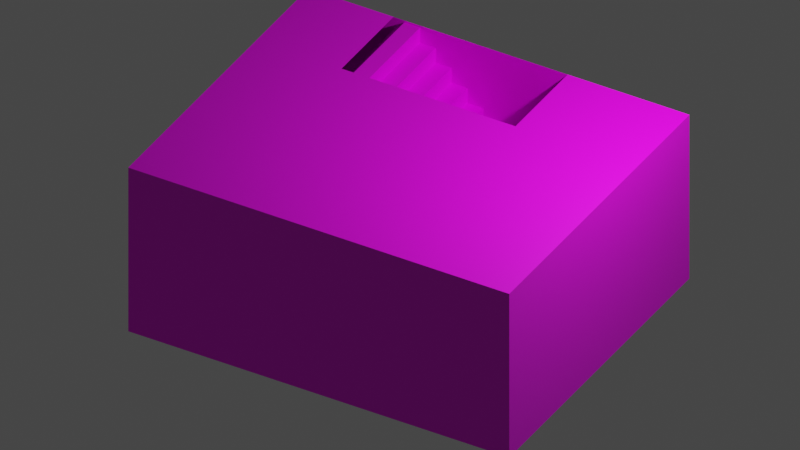 # Source: tutorial_room.blend  (saved by Blender 2.93.21; exported with 4.5.12 LTS)
import bpy
from mathutils import Matrix  # noqa: F401  (used for matrix-valued properties, if any)

bpy.ops.wm.read_factory_settings(use_empty=True)
scene = bpy.context.scene
scene.name = 'Scene'

# ---- collections
col_collection = bpy.data.collections.new('Collection'); scene.collection.children.link(col_collection)

# ---- images (referenced by path relative to the original .blend; pixels are not part of the script)
import os
ASSET_DIR = os.environ.get("B2B_ASSET_DIR", "")  # directory of the original .blend (textures are referenced by path, not embedded)
HERE = os.path.dirname(os.path.abspath(__file__))  # packed textures are extracted next to this script under _unpacked/

def load_image(name, relpath, width, height, colorspace="sRGB"):
    """Load a texture the original file referenced (path relative to the .blend, or extracted next to this script)."""
    p = next((c for c in (os.path.join(HERE, relpath), os.path.join(ASSET_DIR, relpath)) if relpath and os.path.exists(c)), "")
    if p:
        img = bpy.data.images.load(p, check_existing=True)
        img.name = name
    else:  # same state as the original file: an image datablock whose file is absent (Cycles renders it pink)
        img = bpy.data.images.new(name, width, height)
        img.source = "FILE"
        img.filepath = "//" + (relpath or name)
    img.colorspace_settings.name = colorspace
    return img
img_untitled_003 = load_image('Untitled.003', '', 2048, 2048, 'sRGB')
img_stromkasten = load_image('stromkasten', 'stromkasten.png', 1024, 1024, 'sRGB')
img_tisch = load_image('tisch', 'tisch_bemalt.png', 1024, 1024, 'sRGB')

# ---- materials (node trees are filled in below, after node groups)
mat_material = bpy.data.materials.new('Material')
mat_material.alpha_threshold = 0.0
mat_material.use_backface_culling = True
mat_material.use_transparent_shadow = False
mat_material.line_color = (0.0, 0.0, 0.0, 1.0)
mat_material_002 = bpy.data.materials.new('Material.002')
mat_material_002.alpha_threshold = 0.0
mat_material_002.use_backface_culling = True
mat_material_002.use_transparent_shadow = False
mat_material_002.line_color = (0.0, 0.0, 0.0, 1.0)
mat_material_003 = bpy.data.materials.new('Material.003')
mat_material_003.use_transparent_shadow = False
mat_material_001 = bpy.data.materials.new('Material.001')
mat_material_001.use_transparent_shadow = False

# ---- material node trees
mat_material.use_nodes = True; mat_material.node_tree.nodes.clear()
_N = mat_material.node_tree.nodes; _L = mat_material.node_tree.links
n0 = _N.new('ShaderNodeOutputMaterial'); n0.name = 'Material Output'; n0.location = (300, 300)
n1 = _N.new('ShaderNodeBsdfPrincipled'); n1.name = 'Principled BSDF'; n1.location = (10, 300)
n1.distribution = 'GGX'
n1.subsurface_method = 'BURLEY'
n1.inputs[2].default_value = 0.4
n1.inputs[3].default_value = 1.45
n1.inputs[27].default_value = (0.0, 0.0, 0.0, 1.0)
n1.inputs[28].default_value = 1.0
n2 = _N.new('ShaderNodeTexImage'); n2.name = 'Image Texture'; n2.location = (-280, 280)
n2.image = img_untitled_003
_L.new(n1.outputs[0], n0.inputs[0])
_L.new(n2.outputs[0], n1.inputs[0])
n0.is_active_output = True
mat_material_002.use_nodes = True; mat_material_002.node_tree.nodes.clear()
_N = mat_material_002.node_tree.nodes; _L = mat_material_002.node_tree.links
n0 = _N.new('ShaderNodeOutputMaterial'); n0.name = 'Material Output'; n0.location = (300, 300)
n1 = _N.new('ShaderNodeBsdfPrincipled'); n1.name = 'Principled BSDF'; n1.location = (10, 300)
n1.distribution = 'GGX'
n1.subsurface_method = 'BURLEY'
n1.inputs[2].default_value = 0.4
n1.inputs[3].default_value = 1.45
n1.inputs[27].default_value = (0.0, 0.0, 0.0, 1.0)
n1.inputs[28].default_value = 1.0
n2 = _N.new('ShaderNodeTexImage'); n2.name = 'Image Texture'; n2.location = (-280, 280)
_L.new(n1.outputs[0], n0.inputs[0])
_L.new(n2.outputs[0], n1.inputs[0])
n0.is_active_output = True
mat_material_003.use_nodes = True; mat_material_003.node_tree.nodes.clear()
_N = mat_material_003.node_tree.nodes; _L = mat_material_003.node_tree.links
n0 = _N.new('ShaderNodeBsdfPrincipled'); n0.name = 'Principled BSDF'; n0.location = (10, 300)
n0.distribution = 'GGX'
n0.subsurface_method = 'BURLEY'
n0.inputs[3].default_value = 1.45
n0.inputs[27].default_value = (0.0, 0.0, 0.0, 1.0)
n0.inputs[28].default_value = 1.0
n1 = _N.new('ShaderNodeOutputMaterial'); n1.name = 'Material Output'; n1.location = (300, 300)
n2 = _N.new('ShaderNodeTexImage'); n2.name = 'Image Texture'; n2.location = (-280, 280)
n2.image = img_stromkasten
_L.new(n0.outputs[0], n1.inputs[0])
_L.new(n2.outputs[0], n0.inputs[0])
n1.is_active_output = True
mat_material_001.use_nodes = True; mat_material_001.node_tree.nodes.clear()
_N = mat_material_001.node_tree.nodes; _L = mat_material_001.node_tree.links
n0 = _N.new('ShaderNodeBsdfPrincipled'); n0.name = 'Principled BSDF'; n0.location = (10, 300)
n0.distribution = 'GGX'
n0.subsurface_method = 'BURLEY'
n0.inputs[3].default_value = 1.45
n0.inputs[27].default_value = (0.0, 0.0, 0.0, 1.0)
n0.inputs[28].default_value = 1.0
n1 = _N.new('ShaderNodeOutputMaterial'); n1.name = 'Material Output'; n1.location = (300, 300)
n2 = _N.new('ShaderNodeTexImage'); n2.name = 'Image Texture'; n2.location = (-280, 280)
n2.image = img_tisch
_L.new(n0.outputs[0], n1.inputs[0])
_L.new(n2.outputs[0], n0.inputs[0])
n1.is_active_output = True

# ---- world
world_world = bpy.data.worlds.new('World'); scene.world = world_world
world_world.use_nodes = True; world_world.node_tree.nodes.clear()
_N = world_world.node_tree.nodes; _L = world_world.node_tree.links
n0 = _N.new('ShaderNodeOutputWorld'); n0.name = 'World Output'; n0.location = (300, 300)
n1 = _N.new('ShaderNodeBackground'); n1.name = 'Background'; n1.location = (10, 300)
n1.inputs[0].default_value = (0.05088, 0.05088, 0.05088, 1.0)
_L.new(n1.outputs[0], n0.inputs[0])
n0.is_active_output = True
world_world.color = (0.05088, 0.05088, 0.05088)
world_world.use_sun_shadow = False
world_world.sun_shadow_jitter_overblur = 0.0

# ---- cameras
cam_camera = bpy.data.cameras.new('Camera')
cam_camera.type = 'ORTHO'
cam_camera.clip_end = 100.0
cam_camera.ortho_scale = 10.0

# ---- lights
light_light = bpy.data.lights.new('Light', 'POINT')
light_light.transmission_factor = 0.0
light_light.energy = 1000.0
light_light.shadow_soft_size = 0.1
light_light.shadow_maximum_resolution = 0.006
light_light.use_absolute_resolution = True

# ---- meshes
me_cube = bpy.data.meshes.new('Cube')
me_cube.from_pydata([(2.75, 2.25, 2.5), (2.75, 2.25, 0.0), (2.75, -2.25, 2.5), (2.75, -2.25, 0.0), (-2.75, 2.25, 2.5), (-2.75, 2.25, 0.0), (-2.75, -2.25, 2.5), (-2.75, -2.25, 0.0), (-2.75, 0.947, 0.0), (2.75, 0.947, 2.5), (-2.75, 0.947, 2.5), (2.75, 0.947, 0.0), (0.9948, 2.25, 0.0), (0.9948, -2.25, 2.5), (0.9948, -2.25, 0.0), (0.9948, 2.25, 2.5), (0.9948, 0.947, 0.0), (0.9948, 0.947, 2.5), (-1.519, 2.25, 0.0), (-1.519, -2.25, 2.5), (-1.519, 0.947, 2.5), (-1.519, -2.25, 0.0), (-1.519, 2.25, 2.5), (-1.519, 0.947, 0.0)], [], [(20, 19, 6, 10), (21, 7, 6, 19), (8, 5, 4, 10), (16, 14, 3, 11), (11, 3, 2, 9), (12, 1, 0, 15), (1, 11, 9, 0), (12, 16, 11, 1), (7, 8, 10, 6), (8, 7, 21, 23), (0, 9, 17, 15), (18, 23, 16, 12), (18, 12, 15, 22), (23, 21, 14, 16), (3, 14, 13, 2), (9, 2, 13, 17), (5, 18, 22, 4), (5, 8, 23, 18), (14, 21, 19, 13), (17, 13, 19, 20), (4, 22, 20, 10)])
_uv = me_cube.uv_layers.new(name='UVMap')
_uv.uv.foreach_set('vector', [0.2906, 0.1119, 0.0, 0.1119, 0.0, 0.0, 0.2906, 0.0, 0.2273, 0.8881, 0.2273, 1.0, 0.0, 1.0, 0.0, 0.8881, 0.6818, 0.7906, 0.6818, 0.9091, 0.4545, 0.9091, 0.4545, 0.7906, 0.6997, 0.1596, 0.4091, 0.1596, 0.4091, 0.0, 0.6997, 0.0, 0.9091, 0.6185, 0.9091, 0.9091, 0.6818, 0.9091, 0.6818, 0.6185, 0.4545, 0.8404, 0.4545, 1.0, 0.2273, 1.0, 0.2273, 0.8404, 0.9091, 0.5, 0.9091, 0.6185, 0.6818, 0.6185, 0.6818, 0.5, 0.8182, 0.1596, 0.6997, 0.1596, 0.6997, 0.0, 0.8182, 0.0, 0.6818, 0.5, 0.6818, 0.7906, 0.4545, 0.7906, 0.4545, 0.5, 0.6997, 0.5, 0.4091, 0.5, 0.4091, 0.3881, 0.6997, 0.3881, 0.4091, 0.5, 0.2906, 0.5, 0.2906, 0.3404, 0.4091, 0.3404, 0.8182, 0.3881, 0.6997, 0.3881, 0.6997, 0.1596, 0.8182, 0.1596, 0.4545, 0.6119, 0.4545, 0.8404, 0.2273, 0.8404, 0.2273, 0.6119, 0.6997, 0.3881, 0.4091, 0.3881, 0.4091, 0.1596, 0.6997, 0.1596, 0.2273, 0.5, 0.2273, 0.6596, 0.0, 0.6596, 0.0, 0.5, 0.2906, 0.5, 0.0, 0.5, 0.0, 0.3404, 0.2906, 0.3404, 0.4545, 0.5, 0.4545, 0.6119, 0.2273, 0.6119, 0.2273, 0.5, 0.8182, 0.5, 0.6997, 0.5, 0.6997, 0.3881, 0.8182, 0.3881, 0.2273, 0.6596, 0.2273, 0.8881, 0.0, 0.8881, 0.0, 0.6596, 0.2906, 0.3404, 0.0, 0.3404, 0.0, 0.1119, 0.2906, 0.1119, 0.4091, 0.0, 0.4091, 0.1119, 0.2906, 0.1119, 0.2906, 0.0])
me_cube.materials.append(mat_material)
me_cube.use_remesh_preserve_volume = False
me_cube.use_remesh_preserve_attributes = False
me_cube.use_mirror_vertex_groups = False
me_cube.update()
me_cube_001 = bpy.data.meshes.new('Cube.001')
me_cube_001.from_pydata([(0.2346, 0.947, 0.8757), (0.4632, 0.947, 0.8757), (0.6917, 0.947, 0.4211), (0.9202, 0.947, 0.1939), (1.149, 0.947, 0.1939), (1.149, 2.25, 0.1939), (-1.365, 0.947, 2.467), (-1.365, 2.25, 2.467), (0.006101, 0.947, 1.33), (-0.2224, 0.947, 1.33), (-0.451, 0.947, 1.558), (-0.6795, 0.947, 2.012), (-0.908, 0.947, 2.239), (-1.137, 0.947, 2.239), (0.9202, 2.25, 0.4211), (0.6917, 2.25, 0.6484), (0.4632, 2.25, 0.8757), (0.2346, 2.25, 1.103), (0.006101, 2.25, 1.33), (-0.2224, 2.25, 1.558), (-0.451, 2.25, 1.785), (-0.6795, 2.25, 2.012), (-0.908, 2.25, 2.239), (-1.137, 2.25, 2.239), (0.9202, 2.25, 0.1939), (0.9202, 0.947, 0.4211), (0.6917, 2.25, 0.4211), (0.6917, 0.947, 0.6484), (0.4632, 2.25, 0.6484), (0.4632, 0.947, 0.6484), (0.2346, 2.25, 0.8757), (0.2346, 0.947, 1.103), (0.006101, 2.25, 1.103), (0.006101, 0.947, 1.103), (-0.2224, 2.25, 1.33), (-0.2224, 0.947, 1.558), (-0.451, 2.25, 1.558), (-0.451, 0.947, 1.785), (-0.6795, 2.25, 1.785), (-0.6795, 0.947, 1.785), (-0.908, 2.25, 2.012), (-0.908, 0.947, 2.012), (-1.137, 2.25, 2.467), (-1.137, 0.947, 2.467), (1.149, 0.947, -0.02163), (1.149, 2.25, -0.02163), (-0.5871, 0.947, 1.649), (-0.8156, 0.947, 1.649), (0.5556, 0.947, 0.5123), (0.327, 0.947, 0.5123), (0.09852, 0.947, 0.9669), (-0.13, 0.947, 0.9669), (-0.3585, 0.947, 1.421), (-0.5871, 0.947, 1.421), (1.013, 0.947, 0.05776), (1.013, 2.25, 0.05776), (-1.501, 0.947, 2.33), (-1.501, 2.25, 2.33), (-1.273, 0.947, 2.33), (-1.273, 2.25, 2.33), (0.7841, 0.947, 0.285), (0.5556, 0.947, 0.285), (0.327, 0.947, 0.7396), (0.09852, 0.947, 0.7396), (-0.13, 0.947, 1.194), (-0.3585, 0.947, 1.194), (0.7841, 0.947, 0.05776), (-0.8156, 0.947, 1.876), (-1.044, 0.947, 1.876), (-1.044, 0.947, 2.103), (-1.273, 0.947, 2.103), (0.7841, 2.25, 0.05776), (0.7841, 2.25, 0.285), (0.5556, 2.25, 0.285), (0.5556, 2.25, 0.5123), (0.327, 2.25, 0.5123), (0.327, 2.25, 0.7396), (0.09852, 2.25, 0.7396), (0.09852, 2.25, 0.9669), (-0.13, 2.25, 0.9669), (-0.13, 2.25, 1.194), (-0.3585, 2.25, 1.194), (-0.3585, 2.25, 1.421), (-0.5871, 2.25, 1.421), (-0.5871, 2.25, 1.649), (-0.8156, 2.25, 1.649), (-0.8156, 2.25, 1.876), (-1.044, 2.25, 1.876), (-1.044, 2.25, 2.103), (-1.273, 2.25, 2.103), (1.013, 0.947, -0.1577), (1.013, 2.25, -0.1577)], [], [(1, 16, 30, 0), (43, 42, 7, 6), (25, 14, 26, 2), (31, 17, 32, 33), (27, 15, 28, 29), (4, 5, 24, 3), (8, 18, 34, 9), (35, 19, 36, 10), (37, 20, 38, 39), (11, 21, 40, 41), (12, 22, 23, 13), (25, 3, 24, 14), (2, 26, 15, 27), (1, 29, 28, 16), (0, 30, 17, 31), (33, 32, 18, 8), (9, 34, 19, 35), (10, 36, 20, 37), (39, 38, 21, 11), (41, 40, 22, 12), (43, 13, 23, 42), (5, 4, 44, 45), (62, 63, 77, 76), (58, 56, 57, 59), (60, 61, 73, 72), (50, 51, 79, 78), (48, 49, 75, 74), (54, 66, 71, 55), (64, 65, 81, 80), (52, 53, 83, 82), (46, 47, 85, 84), (67, 68, 87, 86), (69, 70, 89, 88), (60, 72, 71, 66), (61, 48, 74, 73), (62, 76, 75, 49), (63, 50, 78, 77), (51, 64, 80, 79), (65, 52, 82, 81), (53, 46, 84, 83), (47, 67, 86, 85), (68, 69, 88, 87), (58, 59, 89, 70), (55, 91, 90, 54), (26, 73, 74, 15), (6, 56, 58, 43), (40, 87, 88, 22), (19, 82, 83, 36), (27, 48, 61, 2), (42, 59, 57, 7), (12, 69, 68, 41), (20, 84, 85, 38), (28, 75, 76, 16), (2, 61, 60, 25), (23, 89, 59, 42), (21, 86, 87, 40), (1, 62, 49, 29), (0, 63, 62, 1), (43, 58, 70, 13), (22, 88, 89, 23), (30, 77, 78, 17), (9, 65, 64, 8), (44, 90, 91, 45), (31, 50, 63, 0), (3, 66, 54, 4), (45, 91, 55, 5), (32, 79, 80, 18), (41, 68, 67, 11), (4, 54, 90, 44), (8, 64, 51, 33), (13, 70, 69, 12), (39, 47, 46, 37), (34, 81, 82, 19), (5, 55, 71, 24), (29, 49, 48, 27), (35, 52, 65, 9), (14, 72, 73, 26), (33, 51, 50, 31), (36, 83, 84, 20), (15, 74, 75, 28), (10, 53, 52, 35), (37, 46, 53, 10), (16, 76, 77, 30), (24, 71, 72, 14), (38, 85, 86, 21), (17, 78, 79, 32), (25, 60, 66, 3), (7, 57, 56, 6), (11, 67, 47, 39), (18, 80, 81, 34)])
_uv = me_cube_001.uv_layers.new(name='UVMap')
_uv.uv.foreach_set('vector', [0.6748, 0.8574, 0.6748, 1.349, 0.5885, 1.349, 0.5885, 0.8574, 0.0711, 0.8574, 0.0711, 1.349, -0.01513, 1.349, -0.01513, 0.8574, 0.8473, 0.8574, 0.8473, 1.349, 0.761, 1.349, 0.761, 0.8574, 0.5885, 0.8574, 0.5885, 1.349, 0.5023, 1.349, 0.5023, 0.8574, 0.761, 0.8574, 0.761, 1.349, 0.6748, 1.349, 0.6748, 0.8574, 0.9335, 0.8574, 0.9335, 1.349, 0.8473, 1.349, 0.8473, 0.8574, 0.5023, 0.8574, 0.5023, 1.349, 0.4161, 1.349, 0.4161, 0.8574, 0.4161, 0.8574, 0.4161, 1.349, 0.3298, 1.349, 0.3298, 0.8574, 0.3298, 0.8574, 0.3298, 1.349, 0.2436, 1.349, 0.2436, 0.8574, 0.2436, 0.8574, 0.2436, 1.349, 0.1573, 1.349, 0.1573, 0.8574, 0.1573, 0.8574, 0.1573, 1.349, 0.0711, 1.349, 0.0711, 0.8574, 0.8574, 0.6589, 0.8574, 0.5732, 1.349, 0.5732, 1.349, 0.6589, 0.8574, 0.6589, 1.349, 0.6589, 1.349, 0.7447, 0.8574, 0.7447, 0.8574, 0.8305, 0.8574, 0.7447, 1.349, 0.7447, 1.349, 0.8305, 0.8574, 0.8305, 1.349, 0.8305, 1.349, 0.9162, 0.8574, 0.9162, 0.8574, 0.9162, 1.349, 0.9162, 1.349, 1.002, 0.8574, 1.002, 0.8574, 1.002, 1.349, 1.002, 1.349, 1.088, 0.8574, 1.088, 0.8574, 1.088, 1.349, 1.088, 1.349, 1.174, 0.8574, 1.174, 0.8574, 1.174, 1.349, 1.174, 1.349, 1.259, 0.8574, 1.259, 0.8574, 1.259, 1.349, 1.259, 1.349, 1.345, 0.8574, 1.345, 0.8574, 1.431, 0.8574, 1.345, 1.349, 1.345, 1.349, 1.431, 1.349, 0.5732, 0.8574, 0.5732, 0.8574, 0.4918, 1.349, 0.4918, 0.6234, 0.8574, 0.5372, 0.8574, 0.5372, 1.349, 0.6234, 1.349, 0.01974, 0.8574, -0.0665, 0.8574, -0.0665, 1.349, 0.01974, 1.349, 0.7959, 0.8574, 0.7097, 0.8574, 0.7097, 1.349, 0.7959, 1.349, 0.5372, 0.8574, 0.4509, 0.8574, 0.4509, 1.349, 0.5372, 1.349, 0.7097, 0.8574, 0.6234, 0.8574, 0.6234, 1.349, 0.7097, 1.349, 0.8821, 0.8574, 0.7959, 0.8574, 0.7959, 1.349, 0.8821, 1.349, 0.4509, 0.8574, 0.3647, 0.8574, 0.3647, 1.349, 0.4509, 1.349, 0.3647, 0.8574, 0.2785, 0.8574, 0.2785, 1.349, 0.3647, 1.349, 0.2785, 0.8574, 0.1922, 0.8574, 0.1922, 1.349, 0.2785, 1.349, 0.1922, 0.8574, 0.106, 0.8574, 0.106, 1.349, 0.1922, 1.349, 0.106, 0.8574, 0.01974, 0.8574, 0.01974, 1.349, 0.106, 1.349, 0.8574, 0.6076, 1.349, 0.6076, 1.349, 0.5218, 0.8574, 0.5218, 0.8574, 0.6076, 0.8574, 0.6933, 1.349, 0.6933, 1.349, 0.6076, 0.8574, 0.7791, 1.349, 0.7791, 1.349, 0.6933, 0.8574, 0.6933, 0.8574, 0.7791, 0.8574, 0.8649, 1.349, 0.8649, 1.349, 0.7791, 0.8574, 0.8649, 0.8574, 0.9506, 1.349, 0.9506, 1.349, 0.8649, 0.8574, 0.9506, 0.8574, 1.036, 1.349, 1.036, 1.349, 0.9506, 0.8574, 1.036, 0.8574, 1.122, 1.349, 1.122, 1.349, 1.036, 0.8574, 1.122, 0.8574, 1.208, 1.349, 1.208, 1.349, 1.122, 0.8574, 1.208, 0.8574, 1.294, 1.349, 1.294, 1.349, 1.208, 0.8574, 1.379, 1.349, 1.379, 1.349, 1.294, 0.8574, 1.294, 1.349, 0.5218, 1.349, 0.4405, 0.8574, 0.4405, 0.8574, 0.5218, 0.761, 0.6589, 0.7097, 0.6076, 0.7097, 0.6933, 0.761, 0.7447, -0.01513, 1.431, -0.0665, 1.379, 0.01974, 1.379, 0.0711, 1.431, 0.1573, 1.259, 0.106, 1.208, 0.106, 1.294, 0.1573, 1.345, 0.4161, 1.088, 0.3647, 1.036, 0.2785, 1.036, 0.3298, 1.088, 0.761, 0.7447, 0.7097, 0.6933, 0.7097, 0.6076, 0.761, 0.6589, 0.0711, 1.431, 0.01974, 1.379, -0.0665, 1.379, -0.01513, 1.431, 0.1573, 1.345, 0.106, 1.294, 0.106, 1.208, 0.1573, 1.259, 0.3298, 1.174, 0.2785, 1.122, 0.1922, 1.122, 0.2436, 1.174, 0.6748, 0.7447, 0.6234, 0.6933, 0.6234, 0.7791, 0.6748, 0.8305, 0.761, 0.6589, 0.7097, 0.6076, 0.7959, 0.6076, 0.8473, 0.6589, 0.0711, 1.345, 0.01974, 1.294, 0.01974, 1.379, 0.0711, 1.431, 0.2436, 1.259, 0.1922, 1.208, 0.106, 1.208, 0.1573, 1.259, 0.6748, 0.8305, 0.6234, 0.7791, 0.6234, 0.6933, 0.6748, 0.7447, 0.5885, 0.8305, 0.5372, 0.7791, 0.6234, 0.7791, 0.6748, 0.8305, 0.0711, 1.431, 0.01974, 1.379, 0.01974, 1.294, 0.0711, 1.345, 0.1573, 1.345, 0.106, 1.294, 0.01974, 1.294, 0.0711, 1.345, 0.5885, 0.8305, 0.5372, 0.7791, 0.5372, 0.8649, 0.5885, 0.9162, 0.4161, 1.002, 0.3647, 0.9506, 0.4509, 0.9506, 0.5023, 1.002, 0.9335, 0.8574, 0.8821, 0.8574, 0.8821, 1.349, 0.9335, 1.349, 0.5885, 0.9162, 0.5372, 0.8649, 0.5372, 0.7791, 0.5885, 0.8305, 0.8473, 0.5732, 0.7959, 0.5218, 0.8821, 0.5218, 0.9335, 0.5732, 0.9335, 0.4918, 0.8821, 0.4405, 0.8821, 0.5218, 0.9335, 0.5732, 0.5023, 0.9162, 0.4509, 0.8649, 0.4509, 0.9506, 0.5023, 1.002, 0.1573, 1.259, 0.106, 1.208, 0.1922, 1.208, 0.2436, 1.259, 0.9335, 0.5732, 0.8821, 0.5218, 0.8821, 0.4405, 0.9335, 0.4918, 0.5023, 1.002, 0.4509, 0.9506, 0.4509, 0.8649, 0.5023, 0.9162, 0.0711, 1.345, 0.01974, 1.294, 0.106, 1.294, 0.1573, 1.345, 0.2436, 1.174, 0.1922, 1.122, 0.2785, 1.122, 0.3298, 1.174, 0.4161, 1.002, 0.3647, 0.9506, 0.3647, 1.036, 0.4161, 1.088, 0.9335, 0.5732, 0.8821, 0.5218, 0.7959, 0.5218, 0.8473, 0.5732, 0.6748, 0.7447, 0.6234, 0.6933, 0.7097, 0.6933, 0.761, 0.7447, 0.4161, 1.088, 0.3647, 1.036, 0.3647, 0.9506, 0.4161, 1.002, 0.8473, 0.6589, 0.7959, 0.6076, 0.7097, 0.6076, 0.761, 0.6589, 0.5023, 0.9162, 0.4509, 0.8649, 0.5372, 0.8649, 0.5885, 0.9162, 0.3298, 1.088, 0.2785, 1.036, 0.2785, 1.122, 0.3298, 1.174, 0.761, 0.7447, 0.7097, 0.6933, 0.6234, 0.6933, 0.6748, 0.7447, 0.3298, 1.088, 0.2785, 1.036, 0.3647, 1.036, 0.4161, 1.088, 0.3298, 1.174, 0.2785, 1.122, 0.2785, 1.036, 0.3298, 1.088, 0.6748, 0.8305, 0.6234, 0.7791, 0.5372, 0.7791, 0.5885, 0.8305, 0.8473, 0.5732, 0.7959, 0.5218, 0.7959, 0.6076, 0.8473, 0.6589, 0.2436, 1.174, 0.1922, 1.122, 0.1922, 1.208, 0.2436, 1.259, 0.5885, 0.9162, 0.5372, 0.8649, 0.4509, 0.8649, 0.5023, 0.9162, 0.8473, 0.6589, 0.7959, 0.6076, 0.7959, 0.5218, 0.8473, 0.5732, -0.01513, 1.349, -0.0665, 1.349, -0.0665, 0.8574, -0.01513, 0.8574, 0.2436, 1.259, 0.1922, 1.208, 0.1922, 1.122, 0.2436, 1.174, 0.5023, 1.002, 0.4509, 0.9506, 0.3647, 0.9506, 0.4161, 1.002])
me_cube_001.materials.append(mat_material_002)
me_cube_001.use_remesh_preserve_volume = False
me_cube_001.use_remesh_preserve_attributes = False
me_cube_001.use_mirror_vertex_groups = False
me_cube_001.update()
me_cube_002 = bpy.data.meshes.new('Cube.002')
me_cube_002.from_pydata([(-0.2601, -0.08731, -0.4182), (-0.2601, -0.08731, 0.4182), (-0.2601, 0.08731, -0.4182), (-0.2601, 0.08731, 0.4182), (0.2601, -0.08731, -0.4182), (0.2601, -0.08731, 0.4182), (0.2601, 0.08731, -0.4182), (0.2601, 0.08731, 0.4182)], [], [(0, 1, 3, 2), (2, 3, 7, 6), (6, 7, 5, 4), (4, 5, 1, 0), (2, 6, 4, 0), (7, 3, 1, 5)])
_uv = me_cube_002.uv_layers.new(name='UVMap')
_uv.uv.foreach_set('vector', [0.1024, 0.4073, 0.1024, 0.8976, -7.451e-09, 0.8976, 0.0, 0.4073, -5.96e-08, 5.96e-08, 0.4903, 5.96e-08, 0.4903, 0.3049, 5.96e-08, 0.3049, 0.5097, 0.4073, 0.5097, 0.8976, 0.4073, 0.8976, 0.4073, 0.4073, 0.4073, 0.4073, 0.4073, 0.8976, 0.1024, 0.8976, 0.1024, 0.4073, 0.1024, 0.3049, 0.4073, 0.3049, 0.4073, 0.4073, 0.1024, 0.4073, 0.4073, 1.0, 0.1024, 1.0, 0.1024, 0.8976, 0.4073, 0.8976])
me_cube_002.materials.append(mat_material_003)
me_cube_002.use_remesh_fix_poles = True
me_cube_002.use_remesh_preserve_attributes = False
me_cube_002.update()
me_plane = bpy.data.meshes.new('Plane')
me_plane.from_pydata([(-1.0, -0.6217, 0.6), (1.0, -0.6217, 0.6), (-1.0, 0.6217, 0.6), (1.0, 0.6217, 0.6), (-0.9654, 0.5921, 0.5351), (-0.8712, -0.6122, 0.5351), (0.9663, -0.5921, 0.5351), (0.8721, 0.6122, 0.5351), (-0.9654, 0.5921, -0.2395), (-0.8712, -0.6122, -0.2395), (0.9663, -0.5921, -0.2395), (0.8721, 0.6122, -0.2395), (1.0, -0.6217, 0.5351), (1.0, 0.6217, 0.5351), (-1.0, 0.6217, 0.5351), (-1.0, -0.6217, 0.5351), (-0.8734, 0.6136, 0.5351), (-0.8497, -0.5202, 0.5351), (0.8743, -0.6136, 0.5351), (0.8506, 0.5202, 0.5351), (-0.8734, 0.6136, -0.2395), (-0.8497, -0.5202, -0.2395), (0.8743, -0.6136, -0.2395), (0.8506, 0.5202, -0.2395), (-0.9668, -0.5899, 0.5351), (-0.9668, -0.5899, -0.2395), (-0.9453, -0.4979, -0.2395), (-0.9453, -0.4979, 0.5351), (0.944, -0.4965, -0.2395), (0.944, -0.4965, 0.5351), (0.852, -0.518, 0.5351), (0.852, -0.518, -0.2395), (-0.9431, 0.4965, -0.2395), (-0.9431, 0.4965, 0.5351), (-0.8511, 0.518, 0.5351), (-0.8511, 0.518, -0.2395), (0.9677, 0.5899, 0.5351), (0.9677, 0.5899, -0.2395), (0.9462, 0.4979, -0.2395), (0.9462, 0.4979, 0.5351)], [], [(0, 1, 3, 2), (1, 12, 13, 3), (2, 14, 15, 0), (3, 13, 14, 2), (0, 15, 12, 1), (14, 13, 12, 15), (22, 10, 6, 18), (24, 27, 26, 25), (9, 5, 24, 25), (21, 9, 25, 26), (17, 21, 26, 27), (5, 17, 27, 24), (28, 31, 30, 29), (6, 10, 28, 29), (18, 6, 29, 30), (22, 18, 30, 31), (10, 22, 31, 28), (32, 35, 34, 33), (4, 8, 32, 33), (16, 4, 33, 34), (20, 16, 34, 35), (8, 20, 35, 32), (36, 39, 38, 37), (11, 7, 36, 37), (23, 11, 37, 38), (19, 23, 38, 39), (7, 19, 39, 36), (17, 5, 9, 21), (19, 7, 11, 23), (20, 8, 4, 16)])
_uv = me_plane.uv_layers.new(name='UVMap')
_uv.uv.foreach_set('vector', [0.0, 0.7208, 0.0, 0.0, 0.4481, 0.0, 0.4481, 0.7208, 0.9431, 0.0, 0.9665, 0.0, 0.9665, 0.4481, 0.9431, 0.4481, 0.9431, 0.4481, 0.9665, 0.4481, 0.9665, 0.8963, 0.9431, 0.8963, 0.8963, 0.0, 0.9197, 0.0, 0.9197, 0.7208, 0.8963, 0.7208, 0.9197, 0.0, 0.9431, 0.0, 0.9431, 0.7208, 0.9197, 0.7208, 0.8963, 0.0, 0.8963, 0.7208, 0.4481, 0.7208, 0.4481, 0.0, 0.3751, 0.7208, 0.4083, 0.7208, 0.4083, 1.0, 0.3751, 1.0, 0.9996, 0.2792, 0.9665, 0.2792, 0.9665, 0.0, 0.9996, 0.0, 0.2412, 0.7208, 0.2412, 1.0, 0.2067, 1.0, 0.2067, 0.7208, 0.4813, 0.7208, 0.5154, 0.7208, 0.5154, 0.7562, 0.4813, 0.7562, 0.06891, 1.0, 0.06891, 0.7208, 0.1034, 0.7208, 0.1034, 1.0, 0.4481, 0.7562, 0.4141, 0.7562, 0.4141, 0.7208, 0.4481, 0.7208, 0.9665, 0.2792, 0.9996, 0.2792, 0.9996, 0.5583, 0.9665, 0.5583, 0.0, 1.0, 0.0, 0.7208, 0.03445, 0.7208, 0.03445, 1.0, 0.6516, 0.7562, 0.6175, 0.7562, 0.6175, 0.7208, 0.6516, 0.7208, 0.1723, 0.7208, 0.1723, 1.0, 0.1378, 1.0, 0.1378, 0.7208, 0.5494, 0.7562, 0.5154, 0.7562, 0.5154, 0.7208, 0.5494, 0.7208, 0.9665, 0.5583, 0.9996, 0.5583, 0.9996, 0.8375, 0.9665, 0.8375, 0.03445, 1.0, 0.03445, 0.7208, 0.06891, 0.7208, 0.06891, 1.0, 0.5835, 0.7208, 0.6175, 0.7208, 0.6175, 0.7562, 0.5835, 0.7562, 0.2067, 0.7208, 0.2067, 1.0, 0.1723, 1.0, 0.1723, 0.7208, 0.5494, 0.7208, 0.5835, 0.7208, 0.5835, 0.7562, 0.5494, 0.7562, 0.3088, 1.0, 0.2756, 1.0, 0.2756, 0.7208, 0.3088, 0.7208, 0.2756, 0.7208, 0.2756, 1.0, 0.2412, 1.0, 0.2412, 0.7208, 0.6857, 0.7562, 0.6516, 0.7562, 0.6516, 0.7208, 0.6857, 0.7208, 0.1034, 1.0, 0.1034, 0.7208, 0.1378, 0.7208, 0.1378, 1.0, 0.6857, 0.7208, 0.7197, 0.7208, 0.7197, 0.7562, 0.6857, 0.7562, 0.342, 1.0, 0.3088, 1.0, 0.3088, 0.7208, 0.342, 0.7208, 0.3751, 1.0, 0.342, 1.0, 0.342, 0.7208, 0.3751, 0.7208, 0.4481, 0.7208, 0.4813, 0.7208, 0.4813, 1.0, 0.4481, 1.0])
me_plane.materials.append(mat_material_001)
me_plane.use_remesh_fix_poles = True
me_plane.use_remesh_preserve_attributes = False
me_plane.update()

# ---- objects
ob_cube = bpy.data.objects.new('Cube', me_cube)
ob_light = bpy.data.objects.new('Light', light_light)
ob_camera = bpy.data.objects.new('Camera', cam_camera)
ob_cube_001 = bpy.data.objects.new('Cube.001', me_cube_001)
ob_cube_002 = bpy.data.objects.new('Cube.002', me_cube_002)
ob_plane = bpy.data.objects.new('Plane', me_plane)

# ---- transforms, parenting, visibility, modifiers, constraints
ob_cube.location = (0.0, 0.0, 0.0)
ob_cube.lock_rotations_4d = False
ob_cube.empty_display_type = 'ARROWS'
ob_cube.lineart.crease_threshold = 0.0
ob_light.location = (4.076, 1.005, 5.904)
ob_light.rotation_euler = (0.6503, 0.05522, 1.866)
ob_light.lock_rotations_4d = False
ob_light.empty_display_type = 'ARROWS'
ob_light.color = (0.0, 0.0, 0.0, 0.0)
ob_light.lineart.crease_threshold = 0.0
ob_camera.location = (3.169, -5.709, 5.798)
ob_camera.rotation_euler = (0.9593, -2.779e-07, 0.5236)
ob_camera.lock_rotations_4d = False
ob_camera.empty_display_type = 'ARROWS'
ob_camera.color = (0.0, 0.0, 0.0, 0.0)
ob_camera.display_type = 'WIRE'
ob_camera.lineart.crease_threshold = 0.0
ob_cube_001.location = (0.0, 0.0, 0.0)
ob_cube_001.lock_rotations_4d = False
ob_cube_001.empty_display_type = 'ARROWS'
ob_cube_001.lineart.crease_threshold = 0.0
ob_cube_002.location = (-2.672, -0.8471, 1.108)
ob_cube_002.rotation_euler = (0.0, -0.0, 1.571)
ob_plane.location = (-0.2893, -0.5078, 0.06105)

# ---- collection membership
col_collection.objects.link(ob_cube)
col_collection.objects.link(ob_light)
col_collection.objects.link(ob_camera)
col_collection.objects.link(ob_cube_001)
col_collection.objects.link(ob_cube_002)
col_collection.objects.link(ob_plane)

# ---- scene / render settings (as saved in the file)
scene.camera = ob_camera
scene.frame_start = 1; scene.frame_end = 250; scene.frame_set(9)
scene.render.engine = 'BLENDER_EEVEE_NEXT'
scene.cycles.use_denoising = False
scene.cycles.samples = 128
scene.cycles.sampling_pattern = 'TABULATED_SOBOL'
scene.cycles.use_adaptive_sampling = False
scene.cycles.use_light_tree = False
scene.eevee.gtao_quality = 1.0
scene.eevee.gtao_distance = 7.857
scene.eevee.fast_gi_quality = 1.0
scene.view_settings.view_transform = 'Filmic'
bpy.context.view_layer.update()
